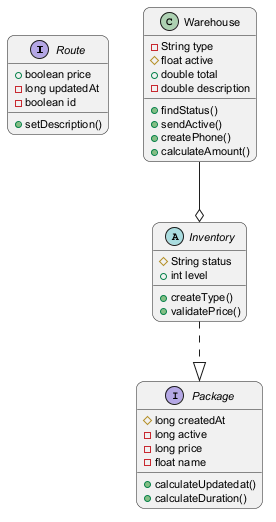

The diagram above was rendered by PlantUML. Its source (embedded in the PNG):
@startuml
skinparam backgroundColor #FFFFFF
skinparam roundCorner 15
skinparam defaultFontSize 11
interface Route {
  +boolean price
  -long updatedAt
  -boolean id
  +setDescription()
}
abstract class Inventory {
  #String status
  +int level
  +createType()
  +validatePrice()
}
class Warehouse {
  -String type
  #float active
  +double total
  -double description
  +findStatus()
  +sendActive()
  +createPhone()
  +calculateAmount()
}
interface Package {
  #long createdAt
  -long active
  -long price
  -float name
  +calculateUpdatedat()
  +calculateDuration()
}
Warehouse --o Inventory
Inventory ..|> Package
@enduml